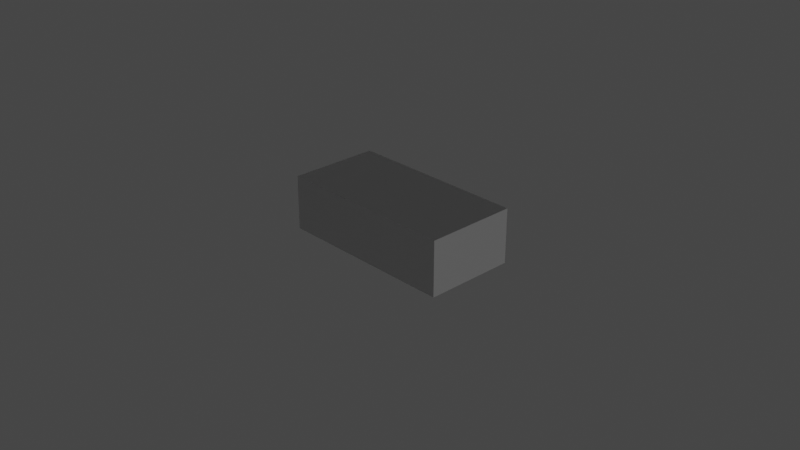 # Source: floatingbrick.blend  (saved by Blender 2.91.10; exported with 4.5.12 LTS)
import bpy
from mathutils import Matrix  # noqa: F401  (used for matrix-valued properties, if any)

bpy.ops.wm.read_factory_settings(use_empty=True)
scene = bpy.context.scene
scene.name = 'Scene'

# ---- collections
col_collection = bpy.data.collections.new('Collection'); scene.collection.children.link(col_collection)

# ---- images (referenced by path relative to the original .blend; pixels are not part of the script)
import os
ASSET_DIR = os.environ.get("B2B_ASSET_DIR", "")  # directory of the original .blend (textures are referenced by path, not embedded)
HERE = os.path.dirname(os.path.abspath(__file__))  # packed textures are extracted next to this script under _unpacked/

def load_image(name, relpath, width, height, colorspace="sRGB"):
    """Load a texture the original file referenced (path relative to the .blend, or extracted next to this script)."""
    p = next((c for c in (os.path.join(HERE, relpath), os.path.join(ASSET_DIR, relpath)) if relpath and os.path.exists(c)), "")
    if p:
        img = bpy.data.images.load(p, check_existing=True)
        img.name = name
    else:  # same state as the original file: an image datablock whose file is absent (Cycles renders it pink)
        img = bpy.data.images.new(name, width, height)
        img.source = "FILE"
        img.filepath = "//" + (relpath or name)
    img.colorspace_settings.name = colorspace
    return img
img_studs_png = load_image('studs.png', 'studs.png', 1024, 1024, 'Non-Color')
img_diffuse_png = load_image('diffuse.png', 'diffuse.png', 1024, 1024, 'sRGB')

# ---- materials (node trees are filled in below, after node groups)
mat_material = bpy.data.materials.new('Material')
mat_material.alpha_threshold = 0.0
mat_material.line_color = (0.0, 0.0, 0.0, 1.0)

# ---- material node trees
mat_material.use_nodes = True; mat_material.node_tree.nodes.clear()
_N = mat_material.node_tree.nodes; _L = mat_material.node_tree.links
n0 = _N.new('ShaderNodeOutputMaterial'); n0.name = 'Material Output'; n0.location = (928, 300)
n1 = _N.new('ShaderNodeNormalMap'); n1.name = 'Normal Map'; n1.location = (105, -7)
n2 = _N.new('ShaderNodeBsdfPrincipled'); n2.name = 'Principled BSDF'; n2.location = (481, 300)
n2.distribution = 'GGX'
n2.subsurface_method = 'BURLEY'
n2.inputs[2].default_value = 0.4
n2.inputs[3].default_value = 1.45
n2.inputs[27].default_value = (0.0, 0.0, 0.0, 1.0)
n2.inputs[28].default_value = 1.0
n3 = _N.new('ShaderNodeTexImage'); n3.name = 'Image Texture'; n3.location = (-221, -217)
n3.image = img_studs_png
n4 = _N.new('ShaderNodeTexImage'); n4.name = 'Image Texture.001'; n4.location = (-59, 294)
n4.image = img_diffuse_png
n5 = _N.new('ShaderNodeMath'); n5.name = 'Math'; n5.location = (261, 276)
n5.operation = 'MULTIPLY_ADD'
n5.inputs[1].default_value = 4.0
n5.inputs[2].default_value = 0.0
_L.new(n2.outputs[0], n0.inputs[0])
_L.new(n1.outputs[0], n2.inputs[5])
_L.new(n3.outputs[0], n1.inputs[1])
_L.new(n4.outputs[0], n5.inputs[0])
_L.new(n5.outputs[0], n2.inputs[0])
n0.is_active_output = True

# ---- world
world_world = bpy.data.worlds.new('World'); scene.world = world_world
world_world.use_nodes = True; world_world.node_tree.nodes.clear()
_N = world_world.node_tree.nodes; _L = world_world.node_tree.links
n0 = _N.new('ShaderNodeOutputWorld'); n0.name = 'World Output'; n0.location = (300, 300)
n1 = _N.new('ShaderNodeBackground'); n1.name = 'Background'; n1.location = (10, 300)
n1.inputs[0].default_value = (0.05088, 0.05088, 0.05088, 1.0)
_L.new(n1.outputs[0], n0.inputs[0])
n0.is_active_output = True
world_world.color = (0.05088, 0.05088, 0.05088)
world_world.use_sun_shadow = False
world_world.sun_shadow_jitter_overblur = 0.0

# ---- cameras
cam_camera = bpy.data.cameras.new('Camera')
cam_camera.clip_end = 100.0
cam_camera.ortho_scale = 7.314

# ---- lights
light_sun = bpy.data.lights.new('Sun', 'SUN')
light_sun.transmission_factor = 0.0
light_sun.energy = 1.0
light_sun.shadow_soft_size = 0.125

# ---- meshes
me_cube = bpy.data.meshes.new('Cube')
me_cube.from_pydata([(1.0, 0.5, 0.3), (1.0, 0.5, -0.3), (1.0, -0.5, 0.3), (1.0, -0.5, -0.3), (-1.0, 0.5, 0.3), (-1.0, 0.5, -0.3), (-1.0, -0.5, 0.3), (-1.0, -0.5, -0.3)], [], [(0, 4, 6, 2), (3, 2, 6, 7), (7, 6, 4, 5), (5, 1, 3, 7), (1, 0, 2, 3), (5, 4, 0, 1)])
_uv = me_cube.uv_layers.new(name='UVMap')
_uv.uv.foreach_set('vector', [0.0, 1.0, 0.0, 0.5, 0.5, 0.5, 0.5, 1.0, 1.271, 0.266, 1.271, 0.416, 0.2707, 0.416, 0.2707, 0.266, 0.7766, 0.07013, 0.7766, 0.2201, 1.277, 0.2201, 1.277, 0.07013, 0.5, 0.5, 0.5, 1.0, 1.0, 1.0, 1.0, 0.5, 0.4055, 0.3332, 0.4055, 0.4832, -0.09451, 0.4832, -0.09451, 0.3332, -0.3371, 0.09379, -0.3371, 0.2438, 0.6629, 0.2438, 0.6629, 0.09379])
me_cube.materials.append(mat_material)
me_cube.use_remesh_preserve_volume = False
me_cube.use_remesh_preserve_attributes = False
me_cube.use_mirror_vertex_groups = False
me_cube.update()

# ---- objects
ob_cube = bpy.data.objects.new('Cube', me_cube)
ob_camera = bpy.data.objects.new('Camera', cam_camera)
ob_sun = bpy.data.objects.new('Sun', light_sun)

# ---- transforms, parenting, visibility, modifiers, constraints
ob_cube.location = (0.0, 0.0, 0.0)
ob_cube.lock_rotations_4d = False
ob_cube.empty_display_type = 'ARROWS'
ob_cube.lineart.crease_threshold = 0.0
ob_camera.location = (7.359, -6.926, 4.958)
ob_camera.rotation_euler = (1.109, 0.0, 0.8149)
ob_camera.lock_rotations_4d = False
ob_camera.empty_display_type = 'ARROWS'
ob_camera.color = (0.0, 0.0, 0.0, 0.0)
ob_camera.display_type = 'WIRE'
ob_camera.lineart.crease_threshold = 0.0
ob_sun.location = (0.0, 0.0, 0.0)
ob_sun.rotation_euler = (0.3889, 0.7853, 1.638)
ob_sun.lineart.crease_threshold = 0.0

# ---- collection membership
col_collection.objects.link(ob_cube)
col_collection.objects.link(ob_camera)
col_collection.objects.link(ob_sun)

# ---- scene / render settings (as saved in the file)
scene.camera = ob_camera
scene.frame_start = 1; scene.frame_end = 250; scene.frame_set(1)
scene.render.engine = 'CYCLES'
scene.cycles.use_denoising = False
scene.cycles.samples = 128
scene.cycles.sampling_pattern = 'TABULATED_SOBOL'
scene.cycles.use_adaptive_sampling = False
scene.cycles.use_light_tree = False
scene.view_settings.view_transform = 'Filmic'
bpy.context.view_layer.update()
